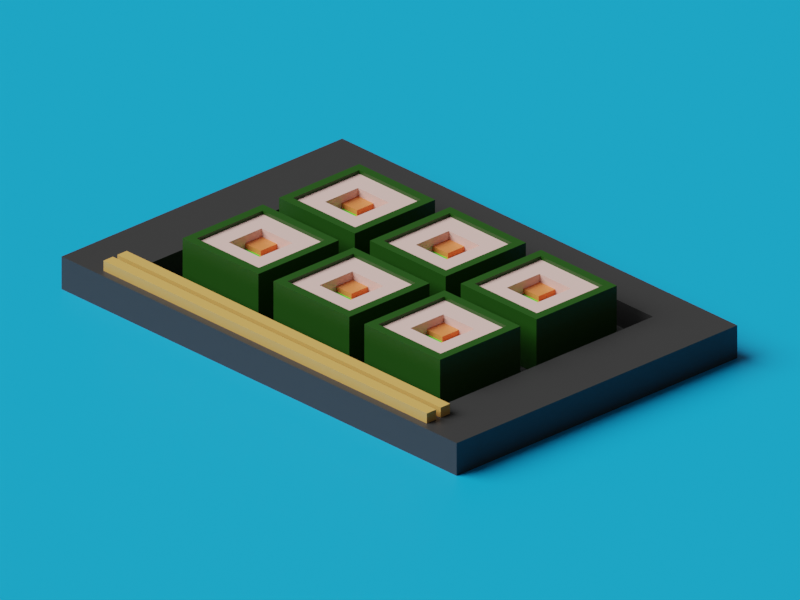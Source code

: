 # Source: sushi_bake.blend  (saved by Blender 3.6.13; exported with 4.5.12 LTS)
import bpy
from mathutils import Matrix  # noqa: F401  (used for matrix-valued properties, if any)

bpy.ops.wm.read_factory_settings(use_empty=True)
scene = bpy.context.scene
scene.name = 'Scene'

# ---- collections
col_collection = bpy.data.collections.new('Collection'); scene.collection.children.link(col_collection)

# ---- images (referenced by path relative to the original .blend; pixels are not part of the script)
import os
ASSET_DIR = os.environ.get("B2B_ASSET_DIR", "")  # directory of the original .blend (textures are referenced by path, not embedded)
HERE = os.path.dirname(os.path.abspath(__file__))  # packed textures are extracted next to this script under _unpacked/

def load_image(name, relpath, width, height, colorspace="sRGB"):
    """Load a texture the original file referenced (path relative to the .blend, or extracted next to this script)."""
    p = next((c for c in (os.path.join(HERE, relpath), os.path.join(ASSET_DIR, relpath)) if relpath and os.path.exists(c)), "")
    if p:
        img = bpy.data.images.load(p, check_existing=True)
        img.name = name
    else:  # same state as the original file: an image datablock whose file is absent (Cycles renders it pink)
        img = bpy.data.images.new(name, width, height)
        img.source = "FILE"
        img.filepath = "//" + (relpath or name)
    img.colorspace_settings.name = colorspace
    return img
img_baked = load_image('baked', 'baked.hdr', 1024, 1024, 'Linear Rec.709')

# ---- materials (node trees are filled in below, after node groups)
mat_bg = bpy.data.materials.new('bg')
mat_rice = bpy.data.materials.new('rice')
mat_salmon = bpy.data.materials.new('salmon')
mat_cucumber = bpy.data.materials.new('cucumber')
mat_seaweed = bpy.data.materials.new('seaweed')
mat_plate = bpy.data.materials.new('plate')
mat_wood = bpy.data.materials.new('wood')

# ---- material node trees
mat_bg.use_nodes = True; mat_bg.node_tree.nodes.clear()
_N = mat_bg.node_tree.nodes; _L = mat_bg.node_tree.links
n0 = _N.new('ShaderNodeOutputMaterial'); n0.name = 'Material Output'; n0.location = (293, 594)
n1 = _N.new('ShaderNodeBsdfPrincipled'); n1.name = 'Principled BSDF'; n1.location = (-37, 430)
n1.distribution = 'GGX'
n1.subsurface_method = 'RANDOM_WALK_SKIN'
n1.inputs[0].default_value = (0.0, 0.3941, 0.8, 1.0)
n1.inputs[3].default_value = 1.45
n1.inputs[27].default_value = (0.0, 0.0, 0.0, 1.0)
n1.inputs[28].default_value = 1.0
n2 = _N.new('ShaderNodeTexImage'); n2.name = 'Image Texture'; n2.location = (-358, 598)
n2.image = img_baked
_L.new(n1.outputs[0], n0.inputs[0])
n0.is_active_output = True
mat_rice.use_nodes = True; mat_rice.node_tree.nodes.clear()
_N = mat_rice.node_tree.nodes; _L = mat_rice.node_tree.links
n0 = _N.new('ShaderNodeBsdfPrincipled'); n0.name = 'Principled BSDF'; n0.location = (10, 300)
n0.distribution = 'GGX'
n0.subsurface_method = 'RANDOM_WALK_SKIN'
n0.inputs[0].default_value = (0.8, 0.5513, 0.4969, 1.0)
n0.inputs[3].default_value = 1.45
n0.inputs[27].default_value = (0.0, 0.0, 0.0, 1.0)
n0.inputs[28].default_value = 1.0
n1 = _N.new('ShaderNodeOutputMaterial'); n1.name = 'Material Output'; n1.location = (300, 300)
n2 = _N.new('ShaderNodeTexImage'); n2.name = 'Image Texture'; n2.location = (-429, 496)
n2.image = img_baked
_L.new(n0.outputs[0], n1.inputs[0])
n1.is_active_output = True
mat_salmon.use_nodes = True; mat_salmon.node_tree.nodes.clear()
_N = mat_salmon.node_tree.nodes; _L = mat_salmon.node_tree.links
n0 = _N.new('ShaderNodeBsdfPrincipled'); n0.name = 'Principled BSDF'; n0.location = (10, 300)
n0.distribution = 'GGX'
n0.subsurface_method = 'RANDOM_WALK_SKIN'
n0.inputs[0].default_value = (0.8, 0.228, 0.06279, 1.0)
n0.inputs[3].default_value = 1.45
n0.inputs[27].default_value = (0.0, 0.0, 0.0, 1.0)
n0.inputs[28].default_value = 1.0
n1 = _N.new('ShaderNodeOutputMaterial'); n1.name = 'Material Output'; n1.location = (300, 300)
n2 = _N.new('ShaderNodeTexImage'); n2.name = 'Image Texture'; n2.location = (-384, 619)
n2.image = img_baked
_L.new(n0.outputs[0], n1.inputs[0])
n1.is_active_output = True
mat_cucumber.use_nodes = True; mat_cucumber.node_tree.nodes.clear()
_N = mat_cucumber.node_tree.nodes; _L = mat_cucumber.node_tree.links
n0 = _N.new('ShaderNodeBsdfPrincipled'); n0.name = 'Principled BSDF'; n0.location = (10, 300)
n0.distribution = 'GGX'
n0.subsurface_method = 'RANDOM_WALK_SKIN'
n0.inputs[0].default_value = (0.09289, 0.8, 0.03782, 1.0)
n0.inputs[3].default_value = 1.45
n0.inputs[27].default_value = (0.0, 0.0, 0.0, 1.0)
n0.inputs[28].default_value = 1.0
n1 = _N.new('ShaderNodeOutputMaterial'); n1.name = 'Material Output'; n1.location = (300, 300)
n2 = _N.new('ShaderNodeTexImage'); n2.name = 'Image Texture'; n2.location = (-386, 505)
n2.image = img_baked
_L.new(n0.outputs[0], n1.inputs[0])
n1.is_active_output = True
mat_seaweed.use_nodes = True; mat_seaweed.node_tree.nodes.clear()
_N = mat_seaweed.node_tree.nodes; _L = mat_seaweed.node_tree.links
n0 = _N.new('ShaderNodeBsdfPrincipled'); n0.name = 'Principled BSDF'; n0.location = (10, 300)
n0.distribution = 'GGX'
n0.subsurface_method = 'RANDOM_WALK_SKIN'
n0.inputs[0].default_value = (0.009193, 0.06681, 0.001005, 1.0)
n0.inputs[3].default_value = 1.45
n0.inputs[27].default_value = (0.0, 0.0, 0.0, 1.0)
n0.inputs[28].default_value = 1.0
n1 = _N.new('ShaderNodeOutputMaterial'); n1.name = 'Material Output'; n1.location = (300, 300)
n2 = _N.new('ShaderNodeTexImage'); n2.name = 'Image Texture'; n2.location = (-298, 389)
n2.image = img_baked
_L.new(n0.outputs[0], n1.inputs[0])
n1.is_active_output = True
mat_plate.use_nodes = True; mat_plate.node_tree.nodes.clear()
_N = mat_plate.node_tree.nodes; _L = mat_plate.node_tree.links
n0 = _N.new('ShaderNodeBsdfPrincipled'); n0.name = 'Principled BSDF'; n0.location = (10, 300)
n0.distribution = 'GGX'
n0.subsurface_method = 'RANDOM_WALK_SKIN'
n0.inputs[0].default_value = (0.0291, 0.0291, 0.0291, 1.0)
n0.inputs[3].default_value = 1.45
n0.inputs[27].default_value = (0.0, 0.0, 0.0, 1.0)
n0.inputs[28].default_value = 1.0
n1 = _N.new('ShaderNodeOutputMaterial'); n1.name = 'Material Output'; n1.location = (300, 300)
n2 = _N.new('ShaderNodeTexImage'); n2.name = 'Image Texture'; n2.location = (-313, 497)
n2.image = img_baked
_L.new(n0.outputs[0], n1.inputs[0])
n1.is_active_output = True
mat_wood.use_nodes = True; mat_wood.node_tree.nodes.clear()
_N = mat_wood.node_tree.nodes; _L = mat_wood.node_tree.links
n0 = _N.new('ShaderNodeBsdfPrincipled'); n0.name = 'Principled BSDF'; n0.location = (10, 300)
n0.distribution = 'GGX'
n0.subsurface_method = 'RANDOM_WALK_SKIN'
n0.inputs[0].default_value = (0.686, 0.3941, 0.09908, 1.0)
n0.inputs[3].default_value = 1.45
n0.inputs[27].default_value = (0.0, 0.0, 0.0, 1.0)
n0.inputs[28].default_value = 1.0
n1 = _N.new('ShaderNodeOutputMaterial'); n1.name = 'Material Output'; n1.location = (300, 300)
n2 = _N.new('ShaderNodeTexImage'); n2.name = 'Image Texture'; n2.location = (-329, 421)
n2.image = img_baked
_L.new(n0.outputs[0], n1.inputs[0])
n1.is_active_output = True

# ---- world
world_world = bpy.data.worlds.new('World'); scene.world = world_world
world_world.use_nodes = True; world_world.node_tree.nodes.clear()
_N = world_world.node_tree.nodes; _L = world_world.node_tree.links
n0 = _N.new('ShaderNodeOutputWorld'); n0.name = 'World Output'; n0.location = (300, 300)
n1 = _N.new('ShaderNodeBackground'); n1.name = 'Background'; n1.location = (10, 300)
n1.inputs[0].default_value = (0.05088, 0.05088, 0.05088, 1.0)
_L.new(n1.outputs[0], n0.inputs[0])
n0.is_active_output = True
world_world.color = (0.05088, 0.05088, 0.05088)
world_world.use_sun_shadow = False
world_world.sun_shadow_jitter_overblur = 0.0

# ---- cameras
cam_camera = bpy.data.cameras.new('Camera')
cam_camera.type = 'ORTHO'
cam_camera.clip_end = 100.0
cam_camera.ortho_scale = 11.11

# ---- lights
light_sun = bpy.data.lights.new('Sun', 'SUN')
light_sun.transmission_factor = 0.0
light_sun.angle = 0.8727
light_sun.energy = 3.0

# ---- meshes
me_plane_001 = bpy.data.meshes.new('Plane.001')
me_plane_001.from_pydata([(-1.0, -1.0, 0.0), (1.0, -1.0, 0.0), (-1.0, 1.0, 0.0), (1.0, 1.0, 0.0)], [], [(0, 1, 3, 2)])
_uv = me_plane_001.uv_layers.new(name='UVMap')
_uv.uv.foreach_set('vector', [0.6198, 0.6205, 0.004761, 0.6205, 0.004761, 0.005506, 0.6198, 0.005506])
me_plane_001.materials.append(mat_bg)
me_plane_001.update()
me_cube = bpy.data.meshes.new('Cube')
me_cube.from_pydata([(0.6288, 0.6288, 0.3925), (0.6288, -0.6288, 0.3925), (-0.6288, 0.6288, 0.3925), (-0.6288, -0.6288, 0.3925), (0.3144, 0.6288, 0.3925), (-0.3144, 0.6288, 0.3925), (0.7664, -0.7664, 0.4467), (0.7664, 0.7664, 0.4467), (-0.7664, -0.7664, 0.4467), (-0.7664, 0.7664, 0.4467), (-0.3144, 0.3144, 0.3925), (0.3144, 0.3144, 0.3925), (0.3144, -0.3144, 0.3925), (0.6288, 0.6288, 0.4467), (-0.6288, 0.6288, 0.4467), (0.6288, -0.6288, 0.4467), (-0.6288, -0.6288, 0.4467), (-0.3144, -0.3144, 0.3925), (0.0, 0.3144, 0.2667), (-0.3144, 0.3144, 0.3925), (0.3144, 0.3144, 0.3925), (0.0, 0.3144, 0.1909), (-0.3144, 0.3144, 0.3925), (0.3144, 0.3144, 0.3925), (0.0, 0.0, 0.2667), (-0.3144, 0.0, 0.2667), (-0.3144, 0.3144, 0.2667), (0.0, 0.0, 0.1909), (-0.3144, 0.0, 0.1909), (0.0, -0.3144, 0.1909), (0.3144, 0.3144, 0.1909), (0.3144, -0.3144, 0.1909), (-0.3144, -0.3144, 0.1909), (-0.7664, -0.7664, -0.3925), (-0.7664, 0.7664, -0.3925), (0.7664, 0.7664, -0.3925), (0.7664, -0.7664, -0.3925), (0.6288, 2.468, 0.3925), (0.6288, 1.21, 0.3925), (-0.6288, 2.468, 0.3925), (-0.6288, 1.21, 0.3925), (0.3144, 2.468, 0.3925), (-0.3144, 2.468, 0.3925), (0.7664, 1.073, 0.4467), (0.7664, 2.606, 0.4467), (-0.7664, 1.073, 0.4467), (-0.7664, 2.606, 0.4467), (-0.3144, 2.154, 0.3925), (0.3144, 2.154, 0.3925), (0.3144, 1.525, 0.3925), (0.6288, 2.468, 0.4467), (-0.6288, 2.468, 0.4467), (0.6288, 1.21, 0.4467), (-0.6288, 1.21, 0.4467), (-0.3144, 1.525, 0.3925), (0.0, 2.154, 0.2667), (-0.3144, 2.154, 0.3925), (0.3144, 2.154, 0.3925), (0.0, 2.154, 0.1909), (-0.3144, 2.154, 0.3925), (0.3144, 2.154, 0.3925), (0.0, 1.839, 0.2667), (-0.3144, 1.839, 0.2667), (-0.3144, 2.154, 0.2667), (0.0, 1.839, 0.1909), (-0.3144, 1.839, 0.1909), (0.0, 1.525, 0.1909), (0.3144, 2.154, 0.1909), (0.3144, 1.525, 0.1909), (-0.3144, 1.525, 0.1909), (-0.7664, 1.073, -0.3925), (-0.7664, 2.606, -0.3925), (0.7664, 2.606, -0.3925), (0.7664, 1.073, -0.3925), (2.468, 0.6288, 0.3925), (2.468, -0.6288, 0.3925), (1.21, 0.6288, 0.3925), (1.21, -0.6288, 0.3925), (2.154, 0.6288, 0.3925), (1.525, 0.6288, 0.3925), (2.606, -0.7664, 0.4467), (2.606, 0.7664, 0.4467), (1.073, -0.7664, 0.4467), (1.073, 0.7664, 0.4467), (1.525, 0.3144, 0.3925), (2.154, 0.3144, 0.3925), (2.154, -0.3144, 0.3925), (2.468, 0.6288, 0.4467), (1.21, 0.6288, 0.4467), (2.468, -0.6288, 0.4467), (1.21, -0.6288, 0.4467), (1.525, -0.3144, 0.3925), (1.839, 0.3144, 0.2667), (1.525, 0.3144, 0.3925), (2.154, 0.3144, 0.3925), (1.839, 0.3144, 0.1909), (1.525, 0.3144, 0.3925), (2.154, 0.3144, 0.3925), (1.839, 0.0, 0.2667), (1.525, 0.0, 0.2667), (1.525, 0.3144, 0.2667), (1.839, 0.0, 0.1909), (1.525, 0.0, 0.1909), (1.839, -0.3144, 0.1909), (2.154, 0.3144, 0.1909), (2.154, -0.3144, 0.1909), (1.525, -0.3144, 0.1909), (1.073, -0.7664, -0.3925), (1.073, 0.7664, -0.3925), (2.606, 0.7664, -0.3925), (2.606, -0.7664, -0.3925), (2.468, 2.468, 0.3925), (2.468, 1.21, 0.3925), (1.21, 2.468, 0.3925), (1.21, 1.21, 0.3925), (2.154, 2.468, 0.3925), (1.525, 2.468, 0.3925), (2.606, 1.073, 0.4467), (2.606, 2.606, 0.4467), (1.073, 1.073, 0.4467), (1.073, 2.606, 0.4467), (1.525, 2.154, 0.3925), (2.154, 2.154, 0.3925), (2.154, 1.525, 0.3925), (2.468, 2.468, 0.4467), (1.21, 2.468, 0.4467), (2.468, 1.21, 0.4467), (1.21, 1.21, 0.4467), (1.525, 1.525, 0.3925), (1.839, 2.154, 0.2667), (1.525, 2.154, 0.3925), (2.154, 2.154, 0.3925), (1.839, 2.154, 0.1909), (1.525, 2.154, 0.3925), (2.154, 2.154, 0.3925), (1.839, 1.839, 0.2667), (1.525, 1.839, 0.2667), (1.525, 2.154, 0.2667), (1.839, 1.839, 0.1909), (1.525, 1.839, 0.1909), (1.839, 1.525, 0.1909), (2.154, 2.154, 0.1909), (2.154, 1.525, 0.1909), (1.525, 1.525, 0.1909), (1.073, 1.073, -0.3925), (1.073, 2.606, -0.3925), (2.606, 2.606, -0.3925), (2.606, 1.073, -0.3925), (4.307, 0.6288, 0.3925), (4.307, -0.6288, 0.3925), (3.05, 0.6288, 0.3925), (3.05, -0.6288, 0.3925), (3.993, 0.6288, 0.3925), (3.364, 0.6288, 0.3925), (4.445, -0.7664, 0.4467), (4.445, 0.7664, 0.4467), (2.912, -0.7664, 0.4467), (2.912, 0.7664, 0.4467), (3.364, 0.3144, 0.3925), (3.993, 0.3144, 0.3925), (3.993, -0.3144, 0.3925), (4.307, 0.6288, 0.4467), (3.05, 0.6288, 0.4467), (4.307, -0.6288, 0.4467), (3.05, -0.6288, 0.4467), (3.364, -0.3144, 0.3925), (3.679, 0.3144, 0.2667), (3.364, 0.3144, 0.3925), (3.993, 0.3144, 0.3925), (3.679, 0.3144, 0.1909), (3.364, 0.3144, 0.3925), (3.993, 0.3144, 0.3925), (3.679, 0.0, 0.2667), (3.364, 0.0, 0.2667), (3.364, 0.3144, 0.2667), (3.679, 0.0, 0.1909), (3.364, 0.0, 0.1909), (3.679, -0.3144, 0.1909), (3.993, 0.3144, 0.1909), (3.993, -0.3144, 0.1909), (3.364, -0.3144, 0.1909), (2.912, -0.7664, -0.3925), (2.912, 0.7664, -0.3925), (4.445, 0.7664, -0.3925), (4.445, -0.7664, -0.3925), (4.307, 2.468, 0.3925), (4.307, 1.21, 0.3925), (3.05, 2.468, 0.3925), (3.05, 1.21, 0.3925), (3.993, 2.468, 0.3925), (3.364, 2.468, 0.3925), (4.445, 1.073, 0.4467), (4.445, 2.606, 0.4467), (2.912, 1.073, 0.4467), (2.912, 2.606, 0.4467), (3.364, 2.154, 0.3925), (3.993, 2.154, 0.3925), (3.993, 1.525, 0.3925), (4.307, 2.468, 0.4467), (3.05, 2.468, 0.4467), (4.307, 1.21, 0.4467), (3.05, 1.21, 0.4467), (3.364, 1.525, 0.3925), (3.679, 2.154, 0.2667), (3.364, 2.154, 0.3925), (3.993, 2.154, 0.3925), (3.679, 2.154, 0.1909), (3.364, 2.154, 0.3925), (3.993, 2.154, 0.3925), (3.679, 1.839, 0.2667), (3.364, 1.839, 0.2667), (3.364, 2.154, 0.2667), (3.679, 1.839, 0.1909), (3.364, 1.839, 0.1909), (3.679, 1.525, 0.1909), (3.993, 2.154, 0.1909), (3.993, 1.525, 0.1909), (3.364, 1.525, 0.1909), (2.912, 1.073, -0.3925), (2.912, 2.606, -0.3925), (4.445, 2.606, -0.3925), (4.445, 1.073, -0.3925)], [], [(5, 4, 0, 13, 14, 2), (3, 2, 14, 16), (0, 1, 15, 13), (17, 12, 31, 29, 32), (10, 19, 22, 23, 20, 11), (11, 12, 17, 10, 5, 2, 3, 1, 0, 4), (4, 5, 10, 11), (12, 11, 20, 23, 30, 31), (33, 36, 6, 8), (15, 6, 7, 13), (14, 9, 8, 16), (13, 7, 9, 14), (1, 3, 16, 15), (17, 32, 28, 25, 26, 22, 19, 10), (18, 26, 25, 24), (24, 25, 28, 27), (18, 21, 30, 23, 22, 26), (27, 28, 32, 29), (18, 24, 27, 21), (8, 9, 34, 33), (35, 7, 6, 36), (34, 9, 7, 35), (27, 29, 31, 30, 21), (15, 16, 8, 6), (42, 41, 37, 50, 51, 39), (40, 39, 51, 53), (37, 38, 52, 50), (54, 49, 68, 66, 69), (47, 56, 59, 60, 57, 48), (48, 49, 54, 47, 42, 39, 40, 38, 37, 41), (41, 42, 47, 48), (49, 48, 57, 60, 67, 68), (70, 73, 43, 45), (52, 43, 44, 50), (51, 46, 45, 53), (50, 44, 46, 51), (38, 40, 53, 52), (54, 69, 65, 62, 63, 59, 56, 47), (55, 63, 62, 61), (61, 62, 65, 64), (55, 58, 67, 60, 59, 63), (64, 65, 69, 66), (55, 61, 64, 58), (45, 46, 71, 70), (72, 44, 43, 73), (71, 46, 44, 72), (64, 66, 68, 67, 58), (52, 53, 45, 43), (79, 78, 74, 87, 88, 76), (77, 76, 88, 90), (74, 75, 89, 87), (91, 86, 105, 103, 106), (84, 93, 96, 97, 94, 85), (85, 86, 91, 84, 79, 76, 77, 75, 74, 78), (78, 79, 84, 85), (86, 85, 94, 97, 104, 105), (107, 110, 80, 82), (89, 80, 81, 87), (88, 83, 82, 90), (87, 81, 83, 88), (75, 77, 90, 89), (91, 106, 102, 99, 100, 96, 93, 84), (92, 100, 99, 98), (98, 99, 102, 101), (92, 95, 104, 97, 96, 100), (101, 102, 106, 103), (92, 98, 101, 95), (82, 83, 108, 107), (109, 81, 80, 110), (108, 83, 81, 109), (101, 103, 105, 104, 95), (89, 90, 82, 80), (116, 115, 111, 124, 125, 113), (114, 113, 125, 127), (111, 112, 126, 124), (128, 123, 142, 140, 143), (121, 130, 133, 134, 131, 122), (122, 123, 128, 121, 116, 113, 114, 112, 111, 115), (115, 116, 121, 122), (123, 122, 131, 134, 141, 142), (144, 147, 117, 119), (126, 117, 118, 124), (125, 120, 119, 127), (124, 118, 120, 125), (112, 114, 127, 126), (128, 143, 139, 136, 137, 133, 130, 121), (129, 137, 136, 135), (135, 136, 139, 138), (129, 132, 141, 134, 133, 137), (138, 139, 143, 140), (129, 135, 138, 132), (119, 120, 145, 144), (146, 118, 117, 147), (145, 120, 118, 146), (138, 140, 142, 141, 132), (126, 127, 119, 117), (153, 152, 148, 161, 162, 150), (151, 150, 162, 164), (148, 149, 163, 161), (165, 160, 179, 177, 180), (158, 167, 170, 171, 168, 159), (159, 160, 165, 158, 153, 150, 151, 149, 148, 152), (152, 153, 158, 159), (160, 159, 168, 171, 178, 179), (181, 184, 154, 156), (163, 154, 155, 161), (162, 157, 156, 164), (161, 155, 157, 162), (149, 151, 164, 163), (165, 180, 176, 173, 174, 170, 167, 158), (166, 174, 173, 172), (172, 173, 176, 175), (166, 169, 178, 171, 170, 174), (175, 176, 180, 177), (166, 172, 175, 169), (156, 157, 182, 181), (183, 155, 154, 184), (182, 157, 155, 183), (175, 177, 179, 178, 169), (163, 164, 156, 154), (190, 189, 185, 198, 199, 187), (188, 187, 199, 201), (185, 186, 200, 198), (202, 197, 216, 214, 217), (195, 204, 207, 208, 205, 196), (196, 197, 202, 195, 190, 187, 188, 186, 185, 189), (189, 190, 195, 196), (197, 196, 205, 208, 215, 216), (218, 221, 191, 193), (200, 191, 192, 198), (199, 194, 193, 201), (198, 192, 194, 199), (186, 188, 201, 200), (202, 217, 213, 210, 211, 207, 204, 195), (203, 211, 210, 209), (209, 210, 213, 212), (203, 206, 215, 208, 207, 211), (212, 213, 217, 214), (203, 209, 212, 206), (193, 194, 219, 218), (220, 192, 191, 221), (219, 194, 192, 220), (212, 214, 216, 215, 206), (200, 201, 193, 191)])
me_cube.polygons.foreach_set('material_index', [3, 3, 3, 0, 0, 0, 0, 0, 3, 3, 3, 3, 3, 0, 1, 1, 0, 2, 1, 3, 3, 3, 1, 3, 3, 3, 3, 0, 0, 0, 0, 0, 3, 3, 3, 3, 3, 0, 1, 1, 0, 2, 1, 3, 3, 3, 1, 3, 3, 3, 3, 0, 0, 0, 0, 0, 3, 3, 3, 3, 3, 0, 1, 1, 0, 2, 1, 3, 3, 3, 1, 3, 3, 3, 3, 0, 0, 0, 0, 0, 3, 3, 3, 3, 3, 0, 1, 1, 0, 2, 1, 3, 3, 3, 1, 3, 3, 3, 3, 0, 0, 0, 0, 0, 3, 3, 3, 3, 3, 0, 1, 1, 0, 2, 1, 3, 3, 3, 1, 3, 3, 3, 3, 0, 0, 0, 0, 0, 3, 3, 3, 3, 3, 0, 1, 1, 0, 2, 1, 3, 3, 3, 1, 3])
_uv = me_cube.uv_layers.new(name='UVMap')
_uv.uv.foreach_set('vector', [0.5092, 0.8603, 0.4734, 0.8603, 0.4555, 0.8603, 0.4555, 0.8572, 0.5271, 0.8572, 0.5271, 0.8603, 0.5271, 0.9319, 0.5271, 0.8603, 0.5302, 0.8603, 0.5302, 0.9319, 0.4555, 0.8603, 0.4555, 0.9319, 0.4524, 0.9319, 0.4524, 0.8603, 0.5866, 0.94, 0.5866, 0.9758, 0.5751, 0.9758, 0.5751, 0.9579, 0.5751, 0.94, 0.9571, 0.5753, 0.9571, 0.5753, 0.9571, 0.5753, 0.9158, 0.5848, 0.9158, 0.5847, 0.9158, 0.5847, 0.4734, 0.8782, 0.4734, 0.914, 0.5092, 0.914, 0.5092, 0.8782, 0.5092, 0.8603, 0.5271, 0.8603, 0.5271, 0.9319, 0.4555, 0.9319, 0.4555, 0.8603, 0.4734, 0.8603, 0.9111, 0.5641, 0.9523, 0.5547, 0.9571, 0.5753, 0.9158, 0.5847, 0.8845, 0.5813, 0.9158, 0.5847, 0.9158, 0.5847, 0.9158, 0.5848, 0.9147, 0.5948, 0.8834, 0.5914, 0.5507, 0.8365, 0.5507, 0.7492, 0.5985, 0.7492, 0.5985, 0.8365, 0.6748, 0.8286, 0.667, 0.8365, 0.667, 0.7492, 0.6748, 0.757, 0.5507, 0.6569, 0.5585, 0.6491, 0.5585, 0.7363, 0.5507, 0.7285, 0.6192, 0.6569, 0.627, 0.6491, 0.627, 0.7363, 0.6192, 0.7285, 0.4555, 0.9319, 0.5271, 0.9319, 0.5271, 0.935, 0.4555, 0.935, 0.9929, 0.5833, 0.9903, 0.5948, 0.9724, 0.5908, 0.9734, 0.5865, 0.9555, 0.5825, 0.9571, 0.5753, 0.9571, 0.5753, 0.9571, 0.5753, 0.9431, 0.94, 0.9431, 0.9579, 0.9252, 0.9579, 0.9252, 0.94, 0.4875, 0.9479, 0.4875, 0.9658, 0.4832, 0.9658, 0.4832, 0.9479, 0.5252, 0.7722, 0.5209, 0.7722, 0.5209, 0.7543, 0.5324, 0.7543, 0.5324, 0.7901, 0.5252, 0.7901, 0.7584, 0.9579, 0.7405, 0.9579, 0.7405, 0.94, 0.7584, 0.94, 0.5047, 0.9479, 0.5047, 0.9658, 0.5004, 0.9658, 0.5004, 0.9479, 0.5585, 0.7363, 0.5585, 0.6491, 0.6063, 0.6491, 0.6063, 0.7363, 0.6192, 0.7492, 0.667, 0.7492, 0.667, 0.8365, 0.6192, 0.8365, 0.6748, 0.7363, 0.627, 0.7363, 0.627, 0.6491, 0.6748, 0.6491, 0.9626, 0.204, 0.9816, 0.204, 0.9816, 0.2231, 0.9436, 0.2231, 0.9436, 0.204, 0.6063, 0.757, 0.6063, 0.8286, 0.5985, 0.8365, 0.5985, 0.7492, 0.8067, 0.9061, 0.8067, 0.8703, 0.8067, 0.8524, 0.8098, 0.8524, 0.8098, 0.924, 0.8067, 0.924, 0.7351, 0.924, 0.8067, 0.924, 0.8067, 0.9271, 0.7351, 0.9271, 0.8067, 0.8524, 0.7351, 0.8524, 0.7351, 0.8494, 0.8067, 0.8494, 0.9617, 0.7822, 0.9617, 0.7464, 0.9732, 0.7464, 0.9732, 0.7643, 0.9732, 0.7822, 0.841, 0.5709, 0.841, 0.5709, 0.841, 0.5709, 0.7998, 0.5804, 0.7998, 0.5804, 0.7998, 0.5803, 0.7888, 0.8703, 0.753, 0.8703, 0.753, 0.9061, 0.7888, 0.9061, 0.8067, 0.9061, 0.8067, 0.924, 0.7351, 0.924, 0.7351, 0.8524, 0.8067, 0.8524, 0.8067, 0.8703, 0.7951, 0.5597, 0.8363, 0.5503, 0.841, 0.5709, 0.7998, 0.5803, 0.7685, 0.5769, 0.7998, 0.5803, 0.7998, 0.5804, 0.7998, 0.5804, 0.7987, 0.5904, 0.7674, 0.587, 0.6877, 0.7363, 0.6877, 0.6491, 0.7355, 0.6491, 0.7355, 0.7363, 0.7433, 0.8286, 0.7355, 0.8365, 0.7355, 0.7492, 0.7433, 0.757, 0.8247, 0.6569, 0.8325, 0.6491, 0.8325, 0.7363, 0.8247, 0.7285, 0.4524, 0.6647, 0.4602, 0.6569, 0.4602, 0.7442, 0.4524, 0.7363, 0.7351, 0.8524, 0.7351, 0.924, 0.732, 0.924, 0.732, 0.8524, 0.8768, 0.5789, 0.8743, 0.5904, 0.8564, 0.5864, 0.8573, 0.5821, 0.8394, 0.5781, 0.841, 0.5709, 0.841, 0.5709, 0.841, 0.5709, 0.6661, 0.9579, 0.6482, 0.9579, 0.6482, 0.94, 0.6661, 0.94, 0.5219, 0.9479, 0.5219, 0.9658, 0.5176, 0.9658, 0.5176, 0.9479, 0.5252, 0.8209, 0.5209, 0.8209, 0.5209, 0.803, 0.5324, 0.803, 0.5324, 0.8388, 0.5252, 0.8388, 0.7892, 0.94, 0.7892, 0.9579, 0.7713, 0.9579, 0.7713, 0.94, 0.9904, 0.7722, 0.9904, 0.7901, 0.9861, 0.7901, 0.9861, 0.7722, 0.8325, 0.7363, 0.8325, 0.6491, 0.8803, 0.6491, 0.8803, 0.7363, 0.6877, 0.7492, 0.7355, 0.7492, 0.7355, 0.8365, 0.6877, 0.8365, 0.508, 0.7442, 0.4602, 0.7442, 0.4602, 0.6569, 0.508, 0.6569, 0.9626, 0.2368, 0.9816, 0.2368, 0.9816, 0.2558, 0.9436, 0.2558, 0.9436, 0.2368, 0.7433, 0.6569, 0.7433, 0.7285, 0.7355, 0.7363, 0.7355, 0.6491, 0.9343, 0.924, 0.9701, 0.924, 0.988, 0.924, 0.988, 0.9271, 0.9164, 0.9271, 0.9164, 0.924, 0.9164, 0.8524, 0.9164, 0.924, 0.9133, 0.924, 0.9133, 0.8524, 0.988, 0.924, 0.988, 0.8524, 0.9911, 0.8524, 0.9911, 0.924, 0.5209, 0.6927, 0.5209, 0.6569, 0.5324, 0.6569, 0.5324, 0.6748, 0.5324, 0.6927, 0.8426, 0.5268, 0.8426, 0.5268, 0.8426, 0.5268, 0.8014, 0.5362, 0.8014, 0.5362, 0.8014, 0.5362, 0.9701, 0.9061, 0.9701, 0.8703, 0.9343, 0.8703, 0.9343, 0.9061, 0.9343, 0.924, 0.9164, 0.924, 0.9164, 0.8524, 0.988, 0.8524, 0.988, 0.924, 0.9701, 0.924, 0.7967, 0.5156, 0.8379, 0.5061, 0.8426, 0.5268, 0.8014, 0.5362, 0.7701, 0.5328, 0.8014, 0.5362, 0.8014, 0.5362, 0.8014, 0.5362, 0.8003, 0.5463, 0.769, 0.5428, 0.7562, 0.8365, 0.7562, 0.7492, 0.804, 0.7492, 0.804, 0.8365, 0.508, 0.8365, 0.5002, 0.8443, 0.5002, 0.7571, 0.508, 0.7649, 0.784, 0.4264, 0.7757, 0.4181, 0.8685, 0.4181, 0.8602, 0.4264, 0.7854, 0.2834, 0.777, 0.2751, 0.8698, 0.2751, 0.8615, 0.2834, 0.988, 0.8524, 0.9164, 0.8524, 0.9164, 0.8494, 0.988, 0.8494, 0.8784, 0.5348, 0.8759, 0.5463, 0.858, 0.5423, 0.8589, 0.5379, 0.8411, 0.534, 0.8426, 0.5268, 0.8426, 0.5268, 0.8426, 0.5268, 0.9739, 0.94, 0.9739, 0.9579, 0.956, 0.9579, 0.956, 0.94, 0.9904, 0.6491, 0.9904, 0.667, 0.9861, 0.667, 0.9861, 0.6491, 0.9689, 0.667, 0.9732, 0.667, 0.9732, 0.6849, 0.9617, 0.6849, 0.9617, 0.6491, 0.9689, 0.6491, 0.82, 0.9579, 0.8021, 0.9579, 0.8021, 0.94, 0.82, 0.94, 0.9904, 0.6798, 0.9904, 0.6977, 0.9861, 0.6977, 0.9861, 0.6798, 0.8685, 0.4181, 0.7757, 0.4181, 0.7757, 0.3673, 0.8685, 0.3673, 0.4524, 0.7571, 0.5002, 0.7571, 0.5002, 0.8443, 0.4524, 0.8443, 0.8698, 0.2243, 0.8698, 0.2751, 0.777, 0.2751, 0.777, 0.2243, 0.9108, 0.204, 0.9299, 0.204, 0.9299, 0.2231, 0.8918, 0.2231, 0.8918, 0.204, 0.8118, 0.757, 0.8118, 0.8286, 0.804, 0.8365, 0.804, 0.7492, 0.8437, 0.924, 0.8795, 0.924, 0.8974, 0.924, 0.8974, 0.9271, 0.8258, 0.9271, 0.8258, 0.924, 0.8258, 0.8524, 0.8258, 0.924, 0.8227, 0.924, 0.8227, 0.8524, 0.8974, 0.924, 0.8974, 0.8524, 0.9005, 0.8524, 0.9005, 0.924, 0.5209, 0.7414, 0.5209, 0.7056, 0.5324, 0.7056, 0.5324, 0.7235, 0.5324, 0.7414, 0.7949, 0.6154, 0.7949, 0.6155, 0.7949, 0.6155, 0.7608, 0.6333, 0.7608, 0.6333, 0.7608, 0.6333, 0.8795, 0.9061, 0.8795, 0.8703, 0.8437, 0.8703, 0.8437, 0.9061, 0.8437, 0.924, 0.8258, 0.924, 0.8258, 0.8524, 0.8974, 0.8524, 0.8974, 0.924, 0.8795, 0.924, 0.7518, 0.6162, 0.7859, 0.5984, 0.7949, 0.6154, 0.7608, 0.6333, 0.7494, 0.6296, 0.7608, 0.6333, 0.7608, 0.6333, 0.7608, 0.6333, 0.7596, 0.637, 0.7482, 0.6333, 0.8691, 0.1386, 0.7764, 0.1386, 0.7764, 0.08784, 0.8691, 0.08784, 0.9488, 0.7285, 0.941, 0.7363, 0.941, 0.6491, 0.9488, 0.6569, 0.7562, 0.6569, 0.764, 0.6491, 0.764, 0.7363, 0.7562, 0.7285, 0.784, 0.3536, 0.7757, 0.3453, 0.8685, 0.3453, 0.8602, 0.3536, 0.8974, 0.8524, 0.8258, 0.8524, 0.8258, 0.8494, 0.8974, 0.8494, 0.8494, 0.6195, 0.8481, 0.637, 0.8209, 0.6349, 0.8213, 0.6284, 0.7941, 0.6264, 0.7949, 0.6155, 0.7949, 0.6155, 0.7949, 0.6154, 0.6968, 0.9579, 0.6789, 0.9579, 0.6789, 0.94, 0.6968, 0.94, 0.9904, 0.7106, 0.9904, 0.7285, 0.9861, 0.7285, 0.9861, 0.7106, 0.9689, 0.7156, 0.9732, 0.7156, 0.9732, 0.7335, 0.9617, 0.7335, 0.9617, 0.6977, 0.9689, 0.6977, 0.8508, 0.94, 0.8508, 0.9579, 0.8329, 0.9579, 0.8329, 0.94, 0.9904, 0.803, 0.9904, 0.8209, 0.9861, 0.8209, 0.9861, 0.803, 0.764, 0.7363, 0.764, 0.6491, 0.8118, 0.6491, 0.8118, 0.7363, 0.8932, 0.6491, 0.941, 0.6491, 0.941, 0.7363, 0.8932, 0.7363, 0.8685, 0.2945, 0.8685, 0.3453, 0.7757, 0.3453, 0.7757, 0.2945, 0.9108, 0.2368, 0.9299, 0.2368, 0.9299, 0.2558, 0.8918, 0.2558, 0.8918, 0.2368, 0.7847, 0.07951, 0.8608, 0.07951, 0.8691, 0.08784, 0.7764, 0.08784, 0.6254, 0.9061, 0.6254, 0.8703, 0.6254, 0.8524, 0.6285, 0.8524, 0.6285, 0.924, 0.6254, 0.924, 0.5538, 0.924, 0.6254, 0.924, 0.6254, 0.9271, 0.5538, 0.9271, 0.6254, 0.8524, 0.5538, 0.8524, 0.5538, 0.8494, 0.6254, 0.8494, 0.9617, 0.8309, 0.9617, 0.7951, 0.9732, 0.7951, 0.9732, 0.813, 0.9732, 0.8309, 0.907, 0.6184, 0.907, 0.6185, 0.907, 0.6185, 0.8729, 0.6363, 0.8729, 0.6363, 0.8729, 0.6363, 0.6075, 0.8703, 0.5717, 0.8703, 0.5717, 0.9061, 0.6075, 0.9061, 0.6254, 0.9061, 0.6254, 0.924, 0.5538, 0.924, 0.5538, 0.8524, 0.6254, 0.8524, 0.6254, 0.8703, 0.8639, 0.6192, 0.898, 0.6014, 0.907, 0.6184, 0.8729, 0.6363, 0.8615, 0.6326, 0.8729, 0.6363, 0.8729, 0.6363, 0.8729, 0.6363, 0.8717, 0.64, 0.8603, 0.6363, 0.9825, 0.5166, 0.8898, 0.5166, 0.8898, 0.4658, 0.9825, 0.4658, 0.8608, 0.1523, 0.8691, 0.1607, 0.7764, 0.1607, 0.7847, 0.1523, 0.7844, 0.06974, 0.7761, 0.06141, 0.8689, 0.06141, 0.8606, 0.06974, 0.8981, 0.4438, 0.8898, 0.4355, 0.9825, 0.4355, 0.9742, 0.4438, 0.5538, 0.8524, 0.5538, 0.924, 0.5507, 0.924, 0.5507, 0.8524, 0.9614, 0.6225, 0.9602, 0.64, 0.9329, 0.6379, 0.9334, 0.6314, 0.9062, 0.6294, 0.907, 0.6185, 0.907, 0.6185, 0.907, 0.6184, 0.4703, 0.9479, 0.4703, 0.9658, 0.4524, 0.9658, 0.4524, 0.9479, 0.9911, 0.94, 0.9911, 0.9579, 0.9868, 0.9579, 0.9868, 0.94, 0.6066, 0.9579, 0.6109, 0.9579, 0.6109, 0.9758, 0.5994, 0.9758, 0.5994, 0.94, 0.6066, 0.94, 0.8816, 0.9579, 0.8637, 0.9579, 0.8637, 0.94, 0.8816, 0.94, 0.9904, 0.7414, 0.9904, 0.7593, 0.9861, 0.7593, 0.9861, 0.7414, 0.8689, 0.06141, 0.7761, 0.06141, 0.7761, 0.01061, 0.8689, 0.01061, 0.7764, 0.2115, 0.7764, 0.1607, 0.8691, 0.1607, 0.8691, 0.2115, 0.9825, 0.3847, 0.9825, 0.4355, 0.8898, 0.4355, 0.8898, 0.3847, 0.964, 0.2683, 0.983, 0.2683, 0.983, 0.2873, 0.9449, 0.2873, 0.9449, 0.2683, 0.8981, 0.4575, 0.9742, 0.4575, 0.9825, 0.4658, 0.8898, 0.4658, 0.7161, 0.9061, 0.7161, 0.8703, 0.7161, 0.8524, 0.7191, 0.8524, 0.7191, 0.924, 0.7161, 0.924, 0.6445, 0.924, 0.7161, 0.924, 0.7161, 0.9271, 0.6445, 0.9271, 0.7161, 0.8524, 0.6445, 0.8524, 0.6445, 0.8494, 0.7161, 0.8494, 0.5507, 0.9758, 0.5507, 0.94, 0.5622, 0.94, 0.5622, 0.9579, 0.5622, 0.9758, 0.7036, 0.6189, 0.7036, 0.619, 0.7036, 0.619, 0.6624, 0.6284, 0.6624, 0.6284, 0.6624, 0.6284, 0.6982, 0.8703, 0.6624, 0.8703, 0.6624, 0.9061, 0.6982, 0.9061, 0.7161, 0.9061, 0.7161, 0.924, 0.6445, 0.924, 0.6445, 0.8524, 0.7161, 0.8524, 0.7161, 0.8703, 0.6577, 0.6077, 0.6989, 0.5983, 0.7036, 0.6189, 0.6624, 0.6284, 0.6311, 0.6249, 0.6624, 0.6284, 0.6624, 0.6284, 0.6624, 0.6284, 0.6613, 0.6384, 0.63, 0.635, 0.9825, 0.371, 0.8898, 0.371, 0.8898, 0.3202, 0.9825, 0.3202, 0.9488, 0.8286, 0.941, 0.8365, 0.941, 0.7492, 0.9488, 0.757, 0.8247, 0.757, 0.8325, 0.7492, 0.8325, 0.8365, 0.8247, 0.8286, 0.7834, 0.4931, 0.7751, 0.4848, 0.8679, 0.4848, 0.8595, 0.4931, 0.6445, 0.8524, 0.6445, 0.924, 0.6414, 0.924, 0.6414, 0.8524, 0.7394, 0.6269, 0.7369, 0.6384, 0.719, 0.6344, 0.7199, 0.6301, 0.702, 0.6261, 0.7036, 0.619, 0.7036, 0.619, 0.7036, 0.6189, 0.7276, 0.9579, 0.7097, 0.9579, 0.7097, 0.94, 0.7276, 0.94, 0.8918, 0.1858, 0.9108, 0.1858, 0.9108, 0.1903, 0.8918, 0.1903, 0.631, 0.9579, 0.6353, 0.9579, 0.6353, 0.9758, 0.6238, 0.9758, 0.6238, 0.94, 0.631, 0.94, 0.9123, 0.94, 0.9123, 0.9579, 0.8944, 0.9579, 0.8944, 0.94, 0.9245, 0.1858, 0.9436, 0.1858, 0.9436, 0.1903, 0.9245, 0.1903, 0.8325, 0.8365, 0.8325, 0.7492, 0.8803, 0.7492, 0.8803, 0.8365, 0.8932, 0.7492, 0.941, 0.7492, 0.941, 0.8365, 0.8932, 0.8365, 0.8679, 0.434, 0.8679, 0.4848, 0.7751, 0.4848, 0.7751, 0.434, 0.9122, 0.2683, 0.9312, 0.2683, 0.9312, 0.2873, 0.8932, 0.2873, 0.8932, 0.2683, 0.8981, 0.3119, 0.9742, 0.3119, 0.9825, 0.3202, 0.8898, 0.3202])
me_cube.materials.append(mat_rice)
me_cube.materials.append(mat_salmon)
me_cube.materials.append(mat_cucumber)
me_cube.materials.append(mat_seaweed)
me_cube.use_mirror_vertex_groups = False
me_cube.update()
me_plane = bpy.data.meshes.new('Plane')
me_plane.from_pydata([(-4.0, -2.679, 0.0), (4.0, -2.679, 0.0), (-4.0, 2.679, 0.0), (4.0, 2.679, 0.0), (-3.0, 2.01, 0.5074), (-3.0, -2.01, 0.5074), (3.0, -2.01, 0.5074), (3.0, 2.01, 0.5074), (-4.0, 2.679, 0.5074), (-4.0, -2.679, 0.5074), (4.0, -2.679, 0.5074), (4.0, 2.679, 0.5074), (-3.0, 2.01, 0.1118), (-3.0, -2.01, 0.1118), (3.0, -2.01, 0.1118), (3.0, 2.01, 0.1118)], [], [(7, 4, 12, 15), (1, 3, 11, 10), (2, 0, 9, 8), (3, 2, 8, 11), (0, 1, 10, 9), (5, 4, 8, 9), (6, 5, 9, 10), (7, 6, 10, 11), (4, 7, 11, 8), (13, 14, 15, 12), (5, 6, 14, 13), (6, 7, 15, 14), (4, 5, 13, 12)])
_uv = me_plane.uv_layers.new(name='UVMap')
_uv.uv.foreach_set('vector', [0.02913, 0.6924, 0.02913, 0.9427, 0.01263, 0.9427, 0.01263, 0.6924, 0.436, 0.7511, 0.436, 0.9747, 0.4149, 0.9747, 0.4149, 0.7511, 0.1552, 0.6386, 0.3787, 0.6386, 0.3787, 0.6598, 0.1552, 0.6598, 0.07825, 0.6507, 0.07825, 0.9844, 0.05708, 0.9844, 0.05708, 0.6507, 0.09507, 0.9844, 0.09507, 0.6507, 0.1162, 0.6507, 0.1162, 0.9844, 0.3508, 0.7015, 0.1831, 0.7015, 0.1552, 0.6598, 0.3787, 0.6598, 0.1442, 0.6924, 0.1442, 0.9427, 0.1162, 0.9844, 0.1162, 0.6507, 0.3732, 0.9467, 0.3732, 0.779, 0.4149, 0.7511, 0.4149, 0.9747, 0.02913, 0.9427, 0.02913, 0.6924, 0.05708, 0.6507, 0.05708, 0.9844, 0.3457, 0.7344, 0.3457, 0.9848, 0.178, 0.9848, 0.178, 0.7344, 0.1442, 0.9427, 0.1442, 0.6924, 0.1607, 0.6924, 0.1607, 0.9427, 0.3732, 0.779, 0.3732, 0.9467, 0.3567, 0.9467, 0.3567, 0.779, 0.1831, 0.7015, 0.3508, 0.7015, 0.3508, 0.718, 0.1831, 0.718])
me_plane.materials.append(mat_plate)
me_plane.update()
me_cube_001 = bpy.data.meshes.new('Cube.001')
me_cube_001.from_pydata([(-3.272, 0.08914, 0.1624), (-3.272, 0.08914, -0.01587), (-3.272, -0.08914, 0.1624), (-3.272, -0.08914, -0.01587), (3.272, 0.08914, 0.1624), (3.272, 0.08914, -0.01587), (3.272, -0.08914, 0.1624), (3.272, -0.08914, -0.01587)], [], [(0, 1, 3, 2), (2, 3, 7, 6), (6, 7, 5, 4), (4, 5, 1, 0), (2, 6, 4, 0)])
_uv = me_cube_001.uv_layers.new(name='UVMap')
_uv.uv.foreach_set('vector', [0.6828, 0.02224, 0.6828, 0.006399, 0.6986, 0.006399, 0.6986, 0.02224, 0.6452, 0.5878, 0.6293, 0.5878, 0.6293, 0.006399, 0.6452, 0.006399, 0.6828, 0.04402, 0.6828, 0.02818, 0.6986, 0.02818, 0.6986, 0.04402, 0.661, 0.006399, 0.6769, 0.006399, 0.6769, 0.5878, 0.661, 0.5878, 0.6452, 0.5878, 0.6452, 0.006399, 0.661, 0.006399, 0.661, 0.5878])
me_cube_001.materials.append(mat_wood)
me_cube_001.update()
me_cube_002 = bpy.data.meshes.new('Cube.002')
me_cube_002.from_pydata([(-3.272, 0.08914, 0.1624), (-3.272, 0.08914, -0.01587), (-3.272, -0.08914, 0.1624), (-3.272, -0.08914, -0.01587), (3.272, 0.08914, 0.1624), (3.272, 0.08914, -0.01587), (3.272, -0.08914, 0.1624), (3.272, -0.08914, -0.01587)], [], [(0, 1, 3, 2), (2, 3, 7, 6), (6, 7, 5, 4), (4, 5, 1, 0), (2, 6, 4, 0)])
_uv = me_cube_002.uv_layers.new(name='UVMap')
_uv.uv.foreach_set('vector', [0.7051, 0.571, 0.7051, 0.5868, 0.6893, 0.5868, 0.6893, 0.571, 0.7427, 0.006475, 0.7585, 0.006475, 0.7585, 0.5868, 0.7427, 0.5868, 0.7051, 0.5493, 0.7051, 0.5651, 0.6893, 0.5651, 0.6893, 0.5493, 0.7268, 0.5868, 0.711, 0.5868, 0.711, 0.006475, 0.7268, 0.006475, 0.7427, 0.006475, 0.7427, 0.5868, 0.7268, 0.5868, 0.7268, 0.006475])
me_cube_002.materials.append(mat_wood)
me_cube_002.update()

# ---- objects
ob_bg = bpy.data.objects.new('bg', me_plane_001)
ob_sun = bpy.data.objects.new('Sun', light_sun)
ob_sushi = bpy.data.objects.new('sushi', me_cube)
ob_camera = bpy.data.objects.new('Camera', cam_camera)
ob_plate = bpy.data.objects.new('plate', me_plane)
ob_chopstick_001 = bpy.data.objects.new('chopstick.001', me_cube_001)
ob_chopstick = bpy.data.objects.new('chopstick', me_cube_002)

# ---- transforms, parenting, visibility, modifiers, constraints
ob_bg.location = (0.0, 0.0, 0.0)
ob_bg.scale = (11.47, 11.47, 11.47)
ob_sun.location = (0.0, 0.0, 0.0)
ob_sun.rotation_euler = (0.7854, -0.0, -0.7854)
ob_sun.hide_select = True
ob_sushi.location = (-1.837, -0.9166, 0.5096)
ob_sushi.lock_rotations_4d = False
ob_sushi.empty_display_type = 'ARROWS'
ob_sushi.lineart.crease_threshold = 0.0
ob_camera.location = (7.359, -6.926, 5.395)
ob_camera.rotation_euler = (1.109, 0.0, 0.8149)
ob_camera.lock_rotations_4d = False
ob_camera.empty_display_type = 'ARROWS'
ob_camera.color = (0.0, 0.0, 0.0, 0.0)
ob_camera.hide_select = True
ob_camera.display_type = 'WIRE'
ob_camera.lineart.crease_threshold = 0.0
ob_plate.location = (0.0, 0.0, 0.0)
ob_chopstick_001.location = (-0.00308, -2.206, 0.5018)
ob_chopstick.location = (-0.00308, -2.47, 0.5018)

# ---- collection membership
scene.collection.objects.link(ob_bg)
scene.collection.objects.link(ob_sun)
col_collection.objects.link(ob_sushi)
col_collection.objects.link(ob_camera)
col_collection.objects.link(ob_plate)
col_collection.objects.link(ob_chopstick_001)
col_collection.objects.link(ob_chopstick)

# ---- scene / render settings (as saved in the file)
scene.camera = ob_camera
scene.frame_start = 1; scene.frame_end = 250; scene.frame_set(1)
scene.render.engine = 'CYCLES'
scene.render.resolution_x = 1600
scene.render.resolution_y = 1200
scene.cycles.samples = 512
scene.cycles.sampling_pattern = 'TABULATED_SOBOL'
scene.view_settings.look = 'Medium High Contrast'
scene.view_settings.view_transform = 'Filmic'
scene.view_settings.exposure = 0.5
bpy.context.view_layer.update()
